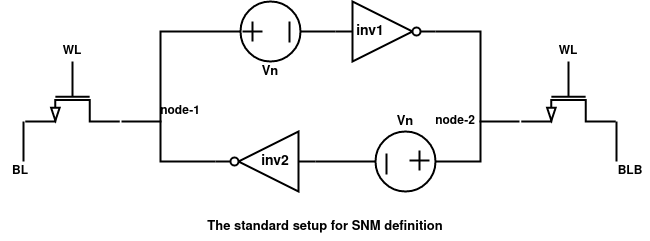

The diagram above was exported from draw.io. Its source (the exported page's mxGraphModel, read from the mxfile embedded in the PNG):
<mxGraphModel dx="1434" dy="724" grid="1" gridSize="10" guides="1" tooltips="1" connect="1" arrows="1" fold="1" page="1" pageScale="1" pageWidth="850" pageHeight="1100" math="0" shadow="0">
  <root>
    <mxCell id="0" />
    <mxCell id="1" parent="0" />
    <mxCell id="yJd259O7eQnT6L9yio2x-1" value="" style="verticalLabelPosition=bottom;shadow=0;dashed=0;align=center;html=1;verticalAlign=top;shape=mxgraph.electrical.logic_gates.inverter_2;strokeWidth=2;" vertex="1" parent="1">
      <mxGeometry x="375" y="120" width="100" height="60" as="geometry" />
    </mxCell>
    <mxCell id="yJd259O7eQnT6L9yio2x-2" value="" style="verticalLabelPosition=bottom;shadow=0;dashed=0;align=center;html=1;verticalAlign=top;shape=mxgraph.electrical.logic_gates.inverter_2;flipH=1;strokeWidth=2;" vertex="1" parent="1">
      <mxGeometry x="255" y="250" width="100" height="60" as="geometry" />
    </mxCell>
    <mxCell id="yJd259O7eQnT6L9yio2x-3" value="" style="ellipse;whiteSpace=wrap;html=1;aspect=fixed;strokeWidth=2;" vertex="1" parent="1">
      <mxGeometry x="415" y="250" width="60" height="60" as="geometry" />
    </mxCell>
    <mxCell id="yJd259O7eQnT6L9yio2x-4" value="" style="ellipse;whiteSpace=wrap;html=1;aspect=fixed;strokeWidth=2;" vertex="1" parent="1">
      <mxGeometry x="280" y="120" width="60" height="60" as="geometry" />
    </mxCell>
    <mxCell id="yJd259O7eQnT6L9yio2x-6" value="" style="endArrow=none;html=1;rounded=0;strokeWidth=2;" edge="1" parent="1">
      <mxGeometry width="50" height="50" relative="1" as="geometry">
        <mxPoint x="292" y="160" as="sourcePoint" />
        <mxPoint x="292" y="140" as="targetPoint" />
      </mxGeometry>
    </mxCell>
    <mxCell id="yJd259O7eQnT6L9yio2x-7" value="" style="endArrow=none;html=1;rounded=0;strokeWidth=2;" edge="1" parent="1">
      <mxGeometry width="50" height="50" relative="1" as="geometry">
        <mxPoint x="282" y="150" as="sourcePoint" />
        <mxPoint x="302" y="150" as="targetPoint" />
      </mxGeometry>
    </mxCell>
    <mxCell id="yJd259O7eQnT6L9yio2x-8" value="" style="endArrow=none;html=1;rounded=0;strokeWidth=2;" edge="1" parent="1">
      <mxGeometry width="50" height="50" relative="1" as="geometry">
        <mxPoint x="459" y="289" as="sourcePoint" />
        <mxPoint x="459" y="269" as="targetPoint" />
      </mxGeometry>
    </mxCell>
    <mxCell id="yJd259O7eQnT6L9yio2x-9" value="" style="endArrow=none;html=1;rounded=0;strokeWidth=2;" edge="1" parent="1">
      <mxGeometry width="50" height="50" relative="1" as="geometry">
        <mxPoint x="449" y="279" as="sourcePoint" />
        <mxPoint x="469" y="279" as="targetPoint" />
      </mxGeometry>
    </mxCell>
    <mxCell id="yJd259O7eQnT6L9yio2x-10" value="" style="endArrow=none;html=1;rounded=0;strokeWidth=2;" edge="1" parent="1">
      <mxGeometry width="50" height="50" relative="1" as="geometry">
        <mxPoint x="329" y="140" as="sourcePoint" />
        <mxPoint x="329" y="161" as="targetPoint" />
      </mxGeometry>
    </mxCell>
    <mxCell id="yJd259O7eQnT6L9yio2x-11" value="" style="endArrow=none;html=1;rounded=0;strokeWidth=2;" edge="1" parent="1">
      <mxGeometry width="50" height="50" relative="1" as="geometry">
        <mxPoint x="426" y="272" as="sourcePoint" />
        <mxPoint x="426" y="293" as="targetPoint" />
      </mxGeometry>
    </mxCell>
    <mxCell id="yJd259O7eQnT6L9yio2x-12" value="" style="endArrow=none;html=1;rounded=0;entryX=0;entryY=0.5;entryDx=0;entryDy=0;entryPerimeter=0;exitX=0;exitY=0.5;exitDx=0;exitDy=0;strokeWidth=2;" edge="1" parent="1" source="yJd259O7eQnT6L9yio2x-3" target="yJd259O7eQnT6L9yio2x-2">
      <mxGeometry width="50" height="50" relative="1" as="geometry">
        <mxPoint x="400" y="390" as="sourcePoint" />
        <mxPoint x="450" y="340" as="targetPoint" />
      </mxGeometry>
    </mxCell>
    <mxCell id="yJd259O7eQnT6L9yio2x-13" value="" style="endArrow=none;html=1;rounded=0;entryX=1;entryY=0.5;entryDx=0;entryDy=0;exitX=1;exitY=0.5;exitDx=0;exitDy=0;exitPerimeter=0;strokeWidth=2;" edge="1" parent="1" source="yJd259O7eQnT6L9yio2x-1" target="yJd259O7eQnT6L9yio2x-3">
      <mxGeometry width="50" height="50" relative="1" as="geometry">
        <mxPoint x="400" y="390" as="sourcePoint" />
        <mxPoint x="450" y="340" as="targetPoint" />
        <Array as="points">
          <mxPoint x="520" y="150" />
          <mxPoint x="520" y="210" />
          <mxPoint x="520" y="280" />
        </Array>
      </mxGeometry>
    </mxCell>
    <mxCell id="yJd259O7eQnT6L9yio2x-14" value="" style="endArrow=none;html=1;rounded=0;entryX=0;entryY=0.5;entryDx=0;entryDy=0;entryPerimeter=0;exitX=1;exitY=0.5;exitDx=0;exitDy=0;strokeWidth=2;" edge="1" parent="1" source="yJd259O7eQnT6L9yio2x-4" target="yJd259O7eQnT6L9yio2x-1">
      <mxGeometry width="50" height="50" relative="1" as="geometry">
        <mxPoint x="400" y="390" as="sourcePoint" />
        <mxPoint x="450" y="340" as="targetPoint" />
      </mxGeometry>
    </mxCell>
    <mxCell id="yJd259O7eQnT6L9yio2x-15" value="" style="endArrow=none;html=1;rounded=0;entryX=1;entryY=0.5;entryDx=0;entryDy=0;entryPerimeter=0;exitX=0;exitY=0.5;exitDx=0;exitDy=0;strokeWidth=2;" edge="1" parent="1" source="yJd259O7eQnT6L9yio2x-4" target="yJd259O7eQnT6L9yio2x-2">
      <mxGeometry width="50" height="50" relative="1" as="geometry">
        <mxPoint x="400" y="390" as="sourcePoint" />
        <mxPoint x="450" y="340" as="targetPoint" />
        <Array as="points">
          <mxPoint x="200" y="150" />
          <mxPoint x="200" y="200" />
          <mxPoint x="200" y="280" />
        </Array>
      </mxGeometry>
    </mxCell>
    <mxCell id="yJd259O7eQnT6L9yio2x-16" value="" style="verticalLabelPosition=bottom;shadow=0;dashed=0;align=center;html=1;verticalAlign=top;shape=mxgraph.electrical.transistors.nmos;pointerEvents=1;direction=south;strokeWidth=2;" vertex="1" parent="1">
      <mxGeometry x="62" y="180" width="100" height="60" as="geometry" />
    </mxCell>
    <mxCell id="yJd259O7eQnT6L9yio2x-17" value="" style="verticalLabelPosition=bottom;shadow=0;dashed=0;align=center;html=1;verticalAlign=top;shape=mxgraph.electrical.transistors.nmos;pointerEvents=1;direction=south;strokeWidth=2;" vertex="1" parent="1">
      <mxGeometry x="558" y="180" width="100" height="60" as="geometry" />
    </mxCell>
    <mxCell id="yJd259O7eQnT6L9yio2x-18" value="" style="endArrow=none;html=1;rounded=0;strokeWidth=2;" edge="1" parent="1">
      <mxGeometry width="50" height="50" relative="1" as="geometry">
        <mxPoint x="519" y="240" as="sourcePoint" />
        <mxPoint x="559" y="240" as="targetPoint" />
      </mxGeometry>
    </mxCell>
    <mxCell id="yJd259O7eQnT6L9yio2x-19" value="" style="endArrow=none;html=1;rounded=0;strokeWidth=2;" edge="1" parent="1">
      <mxGeometry width="50" height="50" relative="1" as="geometry">
        <mxPoint x="161" y="240" as="sourcePoint" />
        <mxPoint x="201" y="240" as="targetPoint" />
      </mxGeometry>
    </mxCell>
    <mxCell id="yJd259O7eQnT6L9yio2x-20" value="" style="endArrow=none;html=1;rounded=0;strokeWidth=2;" edge="1" parent="1">
      <mxGeometry width="50" height="50" relative="1" as="geometry">
        <mxPoint x="63" y="280" as="sourcePoint" />
        <mxPoint x="63" y="240" as="targetPoint" />
      </mxGeometry>
    </mxCell>
    <mxCell id="yJd259O7eQnT6L9yio2x-21" value="" style="endArrow=none;html=1;rounded=0;strokeWidth=2;" edge="1" parent="1">
      <mxGeometry width="50" height="50" relative="1" as="geometry">
        <mxPoint x="656" y="280" as="sourcePoint" />
        <mxPoint x="656" y="240" as="targetPoint" />
      </mxGeometry>
    </mxCell>
    <mxCell id="yJd259O7eQnT6L9yio2x-22" value="Vn" style="text;strokeColor=none;align=center;fillColor=none;html=1;verticalAlign=middle;whiteSpace=wrap;rounded=0;fontStyle=1;fontSize=13;strokeWidth=2;" vertex="1" parent="1">
      <mxGeometry x="295" y="180" width="30" height="20" as="geometry" />
    </mxCell>
    <mxCell id="yJd259O7eQnT6L9yio2x-23" value="Vn" style="text;strokeColor=none;align=center;fillColor=none;html=1;verticalAlign=middle;whiteSpace=wrap;rounded=0;fontStyle=1;fontSize=13;strokeWidth=2;" vertex="1" parent="1">
      <mxGeometry x="430" y="230" width="30" height="20" as="geometry" />
    </mxCell>
    <mxCell id="yJd259O7eQnT6L9yio2x-24" value="inv1" style="text;strokeColor=none;align=center;fillColor=none;html=1;verticalAlign=middle;whiteSpace=wrap;rounded=0;fontStyle=1;fontSize=14;strokeWidth=2;" vertex="1" parent="1">
      <mxGeometry x="390" y="140" width="40" height="20" as="geometry" />
    </mxCell>
    <mxCell id="yJd259O7eQnT6L9yio2x-25" value="inv2" style="text;strokeColor=none;align=center;fillColor=none;html=1;verticalAlign=middle;whiteSpace=wrap;rounded=0;fontStyle=1;fontSize=14;strokeWidth=4;" vertex="1" parent="1">
      <mxGeometry x="295" y="270" width="40" height="20" as="geometry" />
    </mxCell>
    <mxCell id="yJd259O7eQnT6L9yio2x-26" value="BL" style="text;strokeColor=none;align=center;fillColor=none;html=1;verticalAlign=middle;whiteSpace=wrap;rounded=0;fontStyle=1;strokeWidth=2;" vertex="1" parent="1">
      <mxGeometry x="40" y="280" width="40" height="20" as="geometry" />
    </mxCell>
    <mxCell id="yJd259O7eQnT6L9yio2x-28" value="BLB" style="text;strokeColor=none;align=center;fillColor=none;html=1;verticalAlign=middle;whiteSpace=wrap;rounded=0;fontStyle=1;strokeWidth=2;" vertex="1" parent="1">
      <mxGeometry x="650" y="280" width="40" height="20" as="geometry" />
    </mxCell>
    <mxCell id="yJd259O7eQnT6L9yio2x-29" value="WL" style="text;strokeColor=none;align=center;fillColor=none;html=1;verticalAlign=middle;whiteSpace=wrap;rounded=0;fontStyle=1;strokeWidth=2;" vertex="1" parent="1">
      <mxGeometry x="92" y="160" width="40" height="20" as="geometry" />
    </mxCell>
    <mxCell id="yJd259O7eQnT6L9yio2x-30" value="WL" style="text;strokeColor=none;align=center;fillColor=none;html=1;verticalAlign=middle;whiteSpace=wrap;rounded=0;fontStyle=1;strokeWidth=2;" vertex="1" parent="1">
      <mxGeometry x="588" y="160" width="40" height="20" as="geometry" />
    </mxCell>
    <mxCell id="yJd259O7eQnT6L9yio2x-32" value="The standard setup for SNM definition" style="text;strokeColor=none;align=center;fillColor=none;html=1;verticalAlign=middle;whiteSpace=wrap;rounded=0;fontStyle=1;fontSize=13;" vertex="1" parent="1">
      <mxGeometry x="240" y="330" width="250" height="30" as="geometry" />
    </mxCell>
    <mxCell id="yJd259O7eQnT6L9yio2x-33" value="node-1 " style="text;strokeColor=none;align=center;fillColor=none;html=1;verticalAlign=middle;whiteSpace=wrap;rounded=0;fontStyle=1" vertex="1" parent="1">
      <mxGeometry x="200" y="220" width="40" height="20" as="geometry" />
    </mxCell>
    <mxCell id="yJd259O7eQnT6L9yio2x-34" value="node-2 " style="text;strokeColor=none;align=center;fillColor=none;html=1;verticalAlign=middle;whiteSpace=wrap;rounded=0;fontStyle=1" vertex="1" parent="1">
      <mxGeometry x="475" y="230" width="40" height="20" as="geometry" />
    </mxCell>
  </root>
</mxGraphModel>